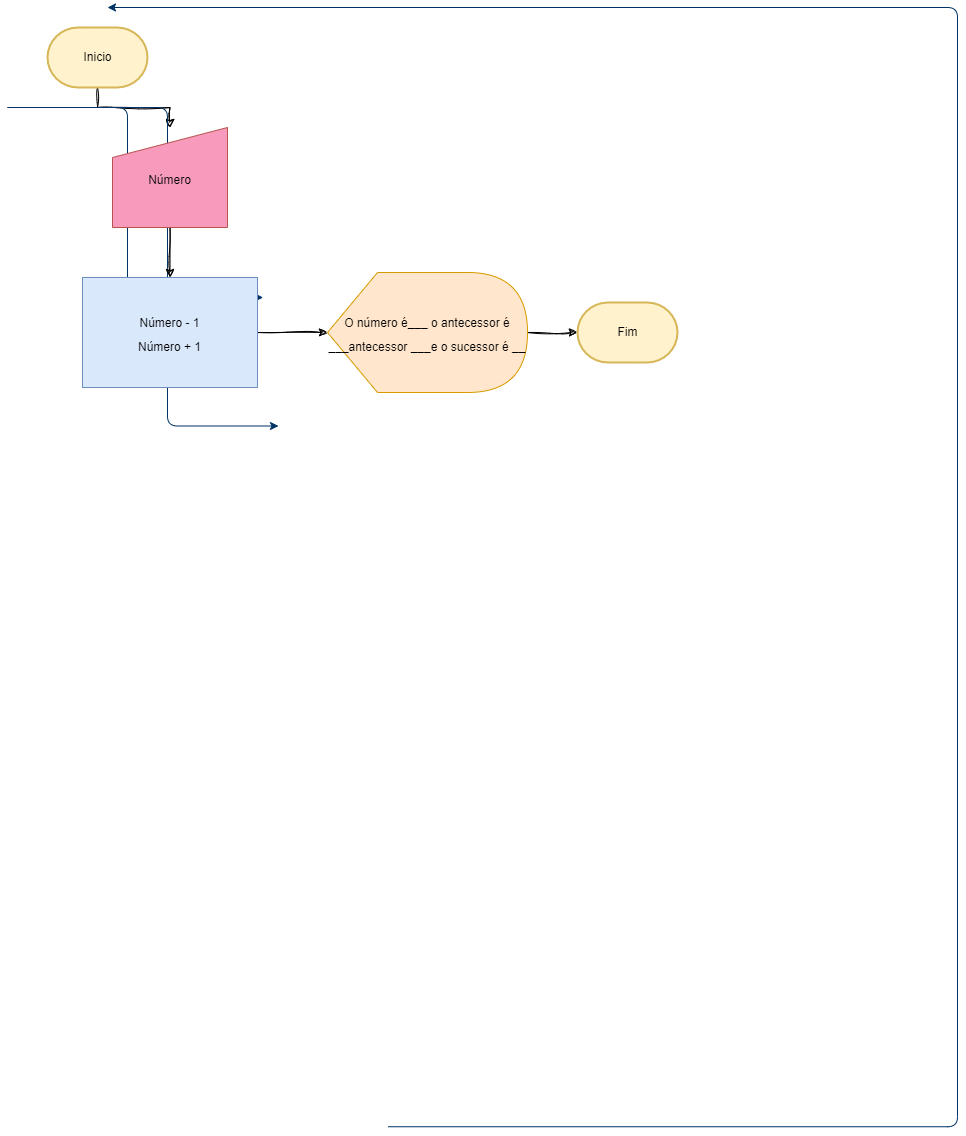

The diagram above was exported from draw.io. Its source (the exported page's mxGraphModel, read from the mxfile embedded in the PNG):
<mxGraphModel dx="1434" dy="790" grid="1" gridSize="10" guides="1" tooltips="1" connect="1" arrows="1" fold="1" page="1" pageScale="1" pageWidth="1169" pageHeight="827" background="none" math="0" shadow="0">
  <root>
    <mxCell id="0" />
    <mxCell id="1" parent="0" />
    <mxCell id="xgfZ8zWA_mBnXYMlDhri-58" value="" style="edgeStyle=orthogonalEdgeStyle;rounded=0;sketch=1;hachureGap=4;jiggle=2;curveFitting=1;orthogonalLoop=1;jettySize=auto;html=1;fontFamily=Architects Daughter;fontSource=https%3A%2F%2Ffonts.googleapis.com%2Fcss%3Ffamily%3DArchitects%2BDaughter;fontSize=16;" edge="1" parent="1" source="2" target="xgfZ8zWA_mBnXYMlDhri-57">
      <mxGeometry relative="1" as="geometry" />
    </mxCell>
    <mxCell id="2" value="Inicio" style="shape=mxgraph.flowchart.terminator;strokeWidth=2;gradientDirection=north;fontStyle=0;html=1;fillColor=#fff2cc;strokeColor=#d6b656;" parent="1" vertex="1">
      <mxGeometry x="40" y="20" width="100" height="60" as="geometry" />
    </mxCell>
    <mxCell id="26" value="" style="edgeStyle=elbowEdgeStyle;elbow=horizontal;exitX=0;exitY=0.5;exitPerimeter=0;entryX=0;entryY=0.5;entryPerimeter=0;fontStyle=1;strokeColor=#003366;strokeWidth=1;html=1;" parent="1" source="28" edge="1">
      <mxGeometry width="100" height="100" as="geometry">
        <mxPoint y="100" as="sourcePoint" />
        <mxPoint x="271" y="418.5" as="targetPoint" />
        <Array as="points">
          <mxPoint x="160" y="850" />
        </Array>
      </mxGeometry>
    </mxCell>
    <mxCell id="45" value="" style="edgeStyle=elbowEdgeStyle;elbow=horizontal;exitX=1;exitY=0.5;exitPerimeter=0;entryX=0.905;entryY=0.5;entryPerimeter=0;fontStyle=1;strokeColor=#003366;strokeWidth=1;html=1;" parent="1" target="34" edge="1">
      <mxGeometry width="100" height="100" as="geometry">
        <mxPoint x="380.5" y="1119.25" as="sourcePoint" />
        <mxPoint x="100" as="targetPoint" />
        <Array as="points">
          <mxPoint x="950" y="1320" />
        </Array>
      </mxGeometry>
    </mxCell>
    <mxCell id="54" value="" style="edgeStyle=elbowEdgeStyle;elbow=horizontal;exitX=0;exitY=0.5;exitPerimeter=0;entryX=0.095;entryY=0.5;entryPerimeter=0;fontStyle=1;strokeColor=#003366;strokeWidth=1;html=1;" parent="1" source="37" edge="1">
      <mxGeometry width="100" height="100" as="geometry">
        <mxPoint y="100" as="sourcePoint" />
        <mxPoint x="255.60500000000002" y="290" as="targetPoint" />
        <Array as="points">
          <mxPoint x="120" y="970" />
        </Array>
      </mxGeometry>
    </mxCell>
    <mxCell id="xgfZ8zWA_mBnXYMlDhri-60" value="" style="edgeStyle=orthogonalEdgeStyle;rounded=0;sketch=1;hachureGap=4;jiggle=2;curveFitting=1;orthogonalLoop=1;jettySize=auto;html=1;fontFamily=Architects Daughter;fontSource=https%3A%2F%2Ffonts.googleapis.com%2Fcss%3Ffamily%3DArchitects%2BDaughter;fontSize=16;" edge="1" parent="1" source="xgfZ8zWA_mBnXYMlDhri-57" target="xgfZ8zWA_mBnXYMlDhri-59">
      <mxGeometry relative="1" as="geometry" />
    </mxCell>
    <mxCell id="xgfZ8zWA_mBnXYMlDhri-57" value="&lt;font face=&quot;Helvetica&quot; style=&quot;font-size: 12px;&quot;&gt;Número&lt;/font&gt;" style="shape=manualInput;whiteSpace=wrap;html=1;hachureGap=4;fontFamily=Architects Daughter;fontSource=https%3A%2F%2Ffonts.googleapis.com%2Fcss%3Ffamily%3DArchitects%2BDaughter;fontSize=20;fillColor=#F89ABC;strokeColor=#b85450;" vertex="1" parent="1">
      <mxGeometry x="105" y="120" width="115" height="100" as="geometry" />
    </mxCell>
    <mxCell id="xgfZ8zWA_mBnXYMlDhri-62" value="" style="edgeStyle=orthogonalEdgeStyle;rounded=0;sketch=1;hachureGap=4;jiggle=2;curveFitting=1;orthogonalLoop=1;jettySize=auto;html=1;fontFamily=Architects Daughter;fontSource=https%3A%2F%2Ffonts.googleapis.com%2Fcss%3Ffamily%3DArchitects%2BDaughter;fontSize=16;" edge="1" parent="1" source="xgfZ8zWA_mBnXYMlDhri-59" target="xgfZ8zWA_mBnXYMlDhri-61">
      <mxGeometry relative="1" as="geometry" />
    </mxCell>
    <mxCell id="xgfZ8zWA_mBnXYMlDhri-59" value="&lt;font style=&quot;font-size: 12px;&quot; face=&quot;Helvetica&quot;&gt;Número - 1&lt;br&gt;Número + 1&lt;br&gt;&lt;/font&gt;" style="whiteSpace=wrap;html=1;fontSize=20;fontFamily=Architects Daughter;hachureGap=4;fontSource=https%3A%2F%2Ffonts.googleapis.com%2Fcss%3Ffamily%3DArchitects%2BDaughter;fillColor=#dae8fc;strokeColor=#6c8ebf;" vertex="1" parent="1">
      <mxGeometry x="75" y="270" width="175" height="110" as="geometry" />
    </mxCell>
    <mxCell id="xgfZ8zWA_mBnXYMlDhri-64" value="" style="edgeStyle=orthogonalEdgeStyle;rounded=0;sketch=1;hachureGap=4;jiggle=2;curveFitting=1;orthogonalLoop=1;jettySize=auto;html=1;fontFamily=Architects Daughter;fontSource=https%3A%2F%2Ffonts.googleapis.com%2Fcss%3Ffamily%3DArchitects%2BDaughter;fontSize=16;" edge="1" parent="1" source="xgfZ8zWA_mBnXYMlDhri-61" target="xgfZ8zWA_mBnXYMlDhri-63">
      <mxGeometry relative="1" as="geometry" />
    </mxCell>
    <mxCell id="xgfZ8zWA_mBnXYMlDhri-61" value="&lt;font style=&quot;font-size: 12px;&quot; face=&quot;Helvetica&quot;&gt;O número é___ o antecessor é ___antecessor ___e o sucessor é __&lt;/font&gt;" style="shape=display;whiteSpace=wrap;html=1;hachureGap=4;fontFamily=Architects Daughter;fontSource=https%3A%2F%2Ffonts.googleapis.com%2Fcss%3Ffamily%3DArchitects%2BDaughter;fontSize=20;fillColor=#ffe6cc;strokeColor=#d79b00;" vertex="1" parent="1">
      <mxGeometry x="320" y="265" width="200" height="120" as="geometry" />
    </mxCell>
    <mxCell id="xgfZ8zWA_mBnXYMlDhri-63" value="Fim" style="shape=mxgraph.flowchart.terminator;strokeWidth=2;gradientDirection=north;fontStyle=0;html=1;fillColor=#fff2cc;strokeColor=#d6b656;" vertex="1" parent="1">
      <mxGeometry x="570" y="295" width="100" height="60" as="geometry" />
    </mxCell>
  </root>
</mxGraphModel>